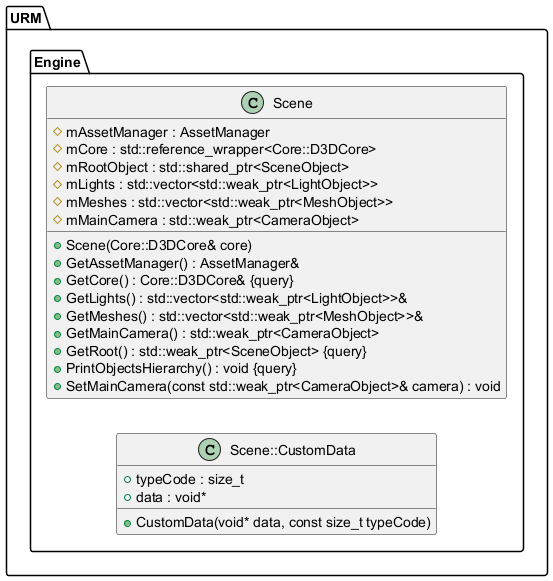

The diagram above was rendered by PlantUML. Its source (embedded in the PNG):
@startuml
left to right direction





/' Objects '/

namespace URM {
	namespace Engine {
		class Scene {
			+Scene(Core::D3DCore& core)
			#mAssetManager : AssetManager
			+GetAssetManager() : AssetManager&
			+GetCore() : Core::D3DCore& {query}
			#mCore : std::reference_wrapper<Core::D3DCore>
			#mRootObject : std::shared_ptr<SceneObject>
			#mLights : std::vector<std::weak_ptr<LightObject>>
			+GetLights() : std::vector<std::weak_ptr<LightObject>>&
			#mMeshes : std::vector<std::weak_ptr<MeshObject>>
			+GetMeshes() : std::vector<std::weak_ptr<MeshObject>>&
			+GetMainCamera() : std::weak_ptr<CameraObject>
			#mMainCamera : std::weak_ptr<CameraObject>
			+GetRoot() : std::weak_ptr<SceneObject> {query}
			+PrintObjectsHierarchy() : void {query}
			+SetMainCamera(const std::weak_ptr<CameraObject>& camera) : void
		}

		class Scene::CustomData {
			+CustomData(void* data, const size_t typeCode)
			+typeCode : size_t
			+data : void*
		}
	}
}





/' Inheritance relationships '/




/' Aggregation relationships '/





/' Nested objects '/

URM.Engine.Scene +-- URM.Engine.Scene.CustomData




@enduml